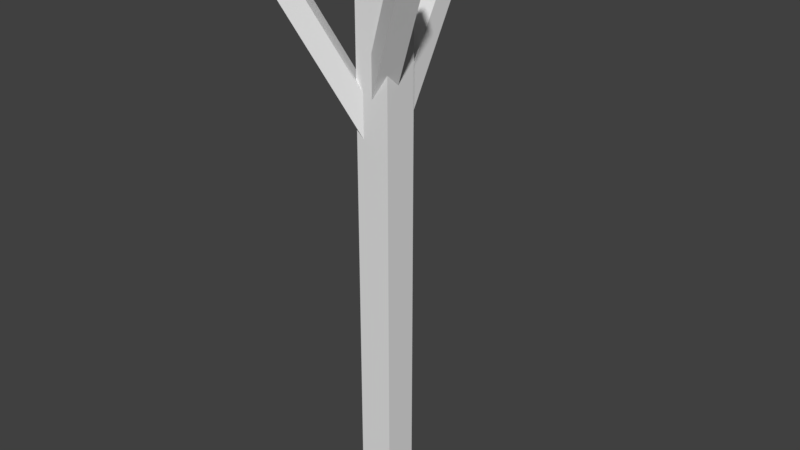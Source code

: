 # Source: Aspen_0.blend  (saved by Blender 2.79.0; exported with 4.5.12 LTS)
import bpy
from mathutils import Matrix  # noqa: F401  (used for matrix-valued properties, if any)

bpy.ops.wm.read_factory_settings(use_empty=True)
scene = bpy.context.scene
scene.name = 'Scene'

# ---- collections
col_collection_1 = bpy.data.collections.new('Collection 1'); scene.collection.children.link(col_collection_1)
col_collection_1.hide_render = True
col_collection_1.hide_viewport = True
col_collection_2 = bpy.data.collections.new('Collection 2'); scene.collection.children.link(col_collection_2)
col_collection_2.hide_render = True
col_collection_2.hide_viewport = True
col_collection_3 = bpy.data.collections.new('Collection 3'); scene.collection.children.link(col_collection_3)

# ---- materials (node trees are filled in below, after node groups)
mat_material = bpy.data.materials.new('Material')
mat_material.alpha_threshold = 0.0
mat_material.use_transparent_shadow = False
mat_material.roughness = 0.5
mat_material.line_color = (0.0, 0.0, 0.0, 1.0)

# ---- material node trees

# ---- world
world_world = bpy.data.worlds.new('World'); scene.world = world_world
world_world.color = (0.05088, 0.05088, 0.05088)
world_world.use_sun_shadow = False
world_world.sun_shadow_jitter_overblur = 0.0
world_world.cycles.sampling_method = 'MANUAL'

# ---- meshes
me_cube_002 = bpy.data.meshes.new('Cube.002')
me_cube_002.from_pydata([(0.4688, -1.248e-07, 7.5), (0.4375, 0.1875, 7.5), (0.4687, -1.9e-07, 11.75), (0.4375, -0.1875, 7.5), (0.4688, -6.333e-08, 3.25), (0.4375, 0.1875, 3.25), (0.4375, 0.1875, 11.75), (0.4375, -0.1875, 11.75), (0.4375, -0.1875, 3.25), (-1.639e-07, -0.4687, 7.5), (0.1875, -0.4375, 7.5), (-2.161e-07, -0.4688, 11.75), (-0.1875, -0.4375, 7.5), (-1.08e-07, -0.4687, 3.25), (0.1875, -0.4375, 3.25), (0.1875, -0.4375, 11.75), (-0.1875, -0.4375, 11.75), (-0.1875, -0.4375, 3.25), (-0.4688, 1.155e-07, 7.5), (-0.4375, -0.1875, 7.5), (-0.4688, 1.006e-07, 11.75), (-0.4375, 0.1875, 7.5), (-0.4688, 1.267e-07, 3.25), (-0.4375, -0.1875, 3.25), (-0.4375, -0.1875, 11.75), (-0.4375, 0.1875, 11.75), (-0.4375, 0.1875, 3.25), (1.034e-07, 0.4688, 7.5), (0.1875, 0.4375, 7.5), (1.043e-07, 0.4688, 3.25), (-0.1875, 0.4375, 7.5), (1.043e-07, 0.4687, 11.75), (0.1875, 0.4375, 11.75), (0.1875, 0.4375, 3.25), (-0.1875, 0.4375, 3.25), (-0.1875, 0.4375, 11.75), (0.4375, 0.1875, -1.0), (0.4688, 3.725e-09, -1.0), (0.4375, -0.1875, -1.0), (0.1875, 0.4375, -1.0), (8.568e-08, 0.4688, -1.0), (-0.1875, 0.4375, -1.0), (0.3438, 0.3437, 3.25), (0.3438, 0.3437, 7.5), (0.3438, 0.3437, 11.75), (0.1875, -0.4375, -1.0), (-5.215e-08, -0.4687, -1.0), (-0.1875, -0.4375, -1.0), (0.3437, -0.3438, 3.25), (0.3437, -0.3438, 7.5), (0.3437, -0.3438, 11.75), (-0.4375, -0.1875, -1.0), (-0.4687, 1.416e-07, -1.0), (-0.4375, 0.1875, -1.0), (-0.3438, -0.3437, 3.25), (-0.3438, -0.3437, 7.5), (-0.3438, -0.3437, 11.75), (-0.3437, 0.3438, 3.25), (-0.3437, 0.3438, 7.5), (-0.3437, 0.3438, 11.75), (0.4375, 0.1875, 16.0), (0.4687, -2.57e-07, 16.0), (0.4375, -0.1875, 16.0), (0.1875, 0.4375, 16.0), (9.313e-08, 0.4687, 16.0), (-0.1875, 0.4375, 16.0), (0.1875, -0.4375, 16.0), (-2.682e-07, -0.4688, 16.0), (-0.1875, -0.4375, 16.0), (-0.4375, -0.1875, 16.0), (-0.4688, 7.823e-08, 16.0), (-0.4375, 0.1875, 16.0), (0.3438, 0.3438, -1.0), (0.3438, -0.3438, -1.0), (-0.3438, -0.3437, -1.0), (-0.3437, 0.3438, -1.0), (0.3438, 0.3437, 16.0), (0.3437, -0.3438, 16.0), (-0.3438, -0.3437, 16.0), (-0.3437, 0.3438, 16.0), (-0.3, 1.375, 12.49), (0.3, 1.375, 12.49), (0.0, 1.607, 12.31), (0.0, 1.144, 12.67), (1.042, -0.3824, 13.36), (0.7425, -0.902, 13.36), (1.091, -0.7818, 13.21), (0.6942, -0.5026, 13.51), (-0.7717, -0.8439, 11.88), (-1.116, -0.3524, 11.88), (-1.157, -0.7472, 11.73), (-0.7309, -0.4492, 12.03), (-0.225, 1.549, 12.35), (-0.3, 0.1475, 10.38), (-0.225, 1.202, 12.62), (-0.3, 2.603, 14.6), (0.0, 2.863, 14.45), (0.0, 2.343, 14.75), (0.3, 2.603, 14.6), (0.225, 1.549, 12.35), (0.225, 1.202, 12.62), (0.3, 0.1475, 10.38), (0.0, 0.3506, 10.17), (0.0, -0.05563, 10.59), (1.154, -0.552, 13.25), (0.0304, 0.2271, 11.28), (0.8563, -0.3426, 13.47), (2.055, -0.9918, 15.44), (2.13, -1.382, 15.29), (1.68, -1.122, 15.59), (1.755, -1.511, 15.44), (0.9286, -0.9417, 13.25), (0.6313, -0.7323, 13.47), (-0.2696, -0.2925, 11.28), (0.05184, -0.182, 11.13), (-0.291, 0.1165, 11.43), (-0.9743, -0.8943, 11.77), (0.211, -0.1559, 9.801), (-0.6551, -0.6707, 11.99), (-1.754, -1.532, 13.96), (-2.139, -1.435, 13.81), (-1.714, -1.137, 14.11), (-2.098, -1.04, 13.96), (-1.232, -0.5256, 11.77), (-0.9132, -0.3021, 11.99), (-0.1332, 0.3356, 9.801), (-0.1739, -0.05917, 9.651), (0.2517, 0.2389, 9.951), (-0.225, 0.2999, 10.22), (-0.225, -0.004848, 10.54), (-0.225, 2.798, 14.48), (-0.225, 2.408, 14.71), (0.225, 0.2999, 10.22), (0.225, -0.004848, 10.54), (0.225, 2.798, 14.48), (0.225, 2.408, 14.71), (0.1215, 0.05019, 11.17), (-0.1357, 0.2741, 11.4), (2.186, -1.154, 15.33), (1.848, -0.9593, 15.55), (-0.1035, -0.3395, 11.17), (-0.3607, -0.1156, 11.4), (1.961, -1.544, 15.33), (1.623, -1.349, 15.55), (0.008318, -0.2062, 9.688), (0.3276, 0.01731, 9.913), (-1.957, -1.582, 13.84), (-1.638, -1.359, 14.07), (-0.2498, 0.1624, 9.688), (0.06944, 0.3859, 9.913), (-2.215, -1.214, 13.84), (-1.896, -0.9901, 14.07)], [], [(0, 4, 5, 1), (1, 5, 42, 43), (4, 37, 36, 5), (5, 36, 72, 42), (0, 1, 6, 2), (2, 6, 60, 61), (1, 43, 44, 6), (6, 44, 76, 60), (0, 2, 7, 3), (3, 7, 50, 49), (2, 61, 62, 7), (7, 62, 77, 50), (0, 3, 8, 4), (4, 8, 38, 37), (3, 49, 48, 8), (8, 48, 73, 38), (9, 13, 14, 10), (10, 14, 48, 49), (13, 46, 45, 14), (14, 45, 73, 48), (9, 10, 15, 11), (11, 15, 66, 67), (10, 49, 50, 15), (15, 50, 77, 66), (9, 11, 16, 12), (12, 16, 56, 55), (11, 67, 68, 16), (16, 68, 78, 56), (9, 12, 17, 13), (13, 17, 47, 46), (12, 55, 54, 17), (17, 54, 74, 47), (18, 22, 23, 19), (19, 23, 54, 55), (22, 52, 51, 23), (23, 51, 74, 54), (18, 19, 24, 20), (20, 24, 69, 70), (19, 55, 56, 24), (24, 56, 78, 69), (18, 20, 25, 21), (21, 25, 59, 58), (20, 70, 71, 25), (25, 71, 79, 59), (18, 21, 26, 22), (22, 26, 53, 52), (21, 58, 57, 26), (26, 57, 75, 53), (27, 31, 32, 28), (28, 32, 44, 43), (31, 64, 63, 32), (32, 63, 76, 44), (27, 28, 33, 29), (29, 33, 39, 40), (28, 43, 42, 33), (33, 42, 72, 39), (27, 29, 34, 30), (30, 34, 57, 58), (29, 40, 41, 34), (34, 41, 75, 57), (27, 30, 35, 31), (31, 35, 65, 64), (30, 58, 59, 35), (35, 59, 79, 65), (76, 63, 64, 65, 79, 71, 70, 69, 78, 68, 67, 66, 77, 62, 61, 60), (80, 92, 128, 93), (80, 93, 129, 94), (80, 94, 131, 95), (80, 95, 130, 92), (81, 99, 134, 98), (81, 98, 135, 100), (81, 100, 133, 101), (81, 101, 132, 99), (82, 92, 130, 96), (82, 96, 134, 99), (82, 99, 132, 102), (82, 102, 128, 92), (83, 100, 135, 97), (83, 97, 131, 94), (83, 94, 129, 103), (83, 103, 133, 100), (84, 104, 136, 105), (84, 105, 137, 106), (84, 106, 139, 107), (84, 107, 138, 104), (85, 111, 142, 110), (85, 110, 143, 112), (85, 112, 141, 113), (85, 113, 140, 111), (86, 104, 138, 108), (86, 108, 142, 111), (86, 111, 140, 114), (86, 114, 136, 104), (87, 112, 143, 109), (87, 109, 139, 106), (87, 106, 137, 115), (87, 115, 141, 112), (88, 116, 144, 117), (88, 117, 145, 118), (88, 118, 147, 119), (88, 119, 146, 116), (89, 123, 150, 122), (89, 122, 151, 124), (89, 124, 149, 125), (89, 125, 148, 123), (90, 116, 146, 120), (90, 120, 150, 123), (90, 123, 148, 126), (90, 126, 144, 116), (91, 124, 151, 121), (91, 121, 147, 118), (91, 118, 145, 127), (91, 127, 149, 124), (119, 147, 121, 151, 122, 150, 120, 146), (95, 131, 97, 135, 98, 134, 96, 130), (107, 139, 109, 143, 110, 142, 108, 138)])
_uv = me_cube_002.uv_layers.new(name='UVMap')
_uv.uv.foreach_set('vector', [0.25, 0.5, 0.25, 0.5, 0.25, 0.5, 0.25, 0.5, 0.25, 0.5, 0.25, 0.5, 0.25, 0.5, 0.25, 0.5, 0.25, 0.5, 0.25, 0.5, 0.25, 0.5, 0.25, 0.5, 0.25, 0.5, 0.25, 0.5, 0.25, 0.5, 0.25, 0.5, 0.25, 0.5, 0.25, 0.5, 0.25, 0.5, 0.25, 0.5, 0.25, 0.5, 0.25, 0.5, 0.25, 0.5, 0.25, 0.5, 0.25, 0.5, 0.25, 0.5, 0.25, 0.5, 0.25, 0.5, 0.25, 0.5, 0.25, 0.5, 0.25, 0.5, 0.25, 0.5, 0.25, 0.5, 0.25, 0.5, 0.25, 0.5, 0.25, 0.5, 0.25, 0.5, 0.25, 0.5, 0.25, 0.5, 0.25, 0.5, 0.25, 0.5, 0.25, 0.5, 0.25, 0.5, 0.25, 0.5, 0.25, 0.5, 0.25, 0.5, 0.25, 0.5, 0.25, 0.5, 0.25, 0.5, 0.25, 0.5, 0.25, 0.5, 0.25, 0.5, 0.25, 0.5, 0.25, 0.5, 0.25, 0.5, 0.25, 0.5, 0.25, 0.5, 0.25, 0.5, 0.25, 0.5, 0.25, 0.5, 0.25, 0.5, 0.25, 0.5, 0.25, 0.5, 0.25, 0.5, 0.25, 0.5, 0.25, 0.5, 0.25, 0.5, 0.25, 0.5, 0.25, 0.5, 0.25, 0.5, 0.25, 0.5, 0.25, 0.5, 0.25, 0.5, 0.25, 0.5, 0.25, 0.5, 0.25, 0.5, 0.25, 0.5, 0.25, 0.5, 0.25, 0.5, 0.25, 0.5, 0.25, 0.5, 0.25, 0.5, 0.25, 0.5, 0.25, 0.5, 0.25, 0.5, 0.25, 0.5, 0.25, 0.5, 0.25, 0.5, 0.25, 0.5, 0.25, 0.5, 0.25, 0.5, 0.25, 0.5, 0.25, 0.5, 0.25, 0.5, 0.25, 0.5, 0.25, 0.5, 0.25, 0.5, 0.25, 0.5, 0.25, 0.5, 0.25, 0.5, 0.25, 0.5, 0.25, 0.5, 0.25, 0.5, 0.25, 0.5, 0.25, 0.5, 0.25, 0.5, 0.25, 0.5, 0.25, 0.5, 0.25, 0.5, 0.25, 0.5, 0.25, 0.5, 0.25, 0.5, 0.25, 0.5, 0.25, 0.5, 0.25, 0.5, 0.25, 0.5, 0.25, 0.5, 0.25, 0.5, 0.25, 0.5, 0.25, 0.5, 0.25, 0.5, 0.25, 0.5, 0.25, 0.5, 0.25, 0.5, 0.25, 0.5, 0.25, 0.5, 0.25, 0.5, 0.25, 0.5, 0.25, 0.5, 0.25, 0.5, 0.25, 0.5, 0.25, 0.5, 0.25, 0.5, 0.25, 0.5, 0.25, 0.5, 0.25, 0.5, 0.25, 0.5, 0.25, 0.5, 0.25, 0.5, 0.25, 0.5, 0.25, 0.5, 0.25, 0.5, 0.25, 0.5, 0.25, 0.5, 0.25, 0.5, 0.25, 0.5, 0.25, 0.5, 0.25, 0.5, 0.25, 0.5, 0.25, 0.5, 0.25, 0.5, 0.25, 0.5, 0.25, 0.5, 0.25, 0.5, 0.25, 0.5, 0.25, 0.5, 0.25, 0.5, 0.25, 0.5, 0.25, 0.5, 0.25, 0.5, 0.25, 0.5, 0.25, 0.5, 0.25, 0.5, 0.25, 0.5, 0.25, 0.5, 0.25, 0.5, 0.25, 0.5, 0.25, 0.5, 0.25, 0.5, 0.25, 0.5, 0.25, 0.5, 0.25, 0.5, 0.25, 0.5, 0.25, 0.5, 0.25, 0.5, 0.25, 0.5, 0.25, 0.5, 0.25, 0.5, 0.25, 0.5, 0.25, 0.5, 0.25, 0.5, 0.25, 0.5, 0.25, 0.5, 0.25, 0.5, 0.25, 0.5, 0.25, 0.5, 0.25, 0.5, 0.25, 0.5, 0.25, 0.5, 0.25, 0.5, 0.25, 0.5, 0.25, 0.5, 0.25, 0.5, 0.25, 0.5, 0.25, 0.5, 0.25, 0.5, 0.25, 0.5, 0.25, 0.5, 0.25, 0.5, 0.25, 0.5, 0.25, 0.5, 0.25, 0.5, 0.25, 0.5, 0.25, 0.5, 0.25, 0.5, 0.25, 0.5, 0.25, 0.5, 0.25, 0.5, 0.25, 0.5, 0.25, 0.5, 0.25, 0.5, 0.25, 0.5, 0.25, 0.5, 0.25, 0.5, 0.25, 0.5, 0.25, 0.5, 0.25, 0.5, 0.25, 0.5, 0.25, 0.5, 0.25, 0.5, 0.25, 0.5, 0.25, 0.5, 0.25, 0.5, 0.25, 0.5, 0.25, 0.5, 0.25, 0.5, 0.25, 0.5, 0.25, 0.5, 0.25, 0.5, 0.25, 0.5, 0.25, 0.5, 0.25, 0.5, 0.25, 0.5, 0.25, 0.5, 0.25, 0.5, 0.25, 0.5, 0.25, 0.5, 0.25, 0.5, 0.25, 0.5, 0.25, 0.5, 0.25, 0.5, 0.25, 0.5, 0.25, 0.5, 0.25, 0.5, 0.25, 0.5, 0.25, 0.5, 0.25, 0.5, 0.25, 0.5, 0.25, 0.5, 0.25, 0.5, 0.25, 0.5, 0.25, 0.5, 0.25, 0.5, 0.25, 0.5, 0.25, 0.5, 0.25, 0.5, 0.75, 0.5, 0.75, 0.5, 0.75, 0.5, 0.75, 0.5, 0.75, 0.5, 0.75, 0.5, 0.75, 0.5, 0.75, 0.5, 0.75, 0.5, 0.75, 0.5, 0.75, 0.5, 0.75, 0.5, 0.75, 0.5, 0.75, 0.5, 0.75, 0.5, 0.75, 0.5, 0.25, 0.5, 0.25, 0.5, 0.25, 0.5, 0.25, 0.5, 0.25, 0.5, 0.25, 0.5, 0.25, 0.5, 0.25, 0.5, 0.25, 0.5, 0.25, 0.5, 0.25, 0.5, 0.25, 0.5, 0.25, 0.5, 0.25, 0.5, 0.25, 0.5, 0.25, 0.5, 0.25, 0.5, 0.25, 0.5, 0.25, 0.5, 0.25, 0.5, 0.25, 0.5, 0.25, 0.5, 0.25, 0.5, 0.25, 0.5, 0.25, 0.5, 0.25, 0.5, 0.25, 0.5, 0.25, 0.5, 0.25, 0.5, 0.25, 0.5, 0.25, 0.5, 0.25, 0.5, 0.25, 0.5, 0.25, 0.5, 0.25, 0.5, 0.25, 0.5, 0.25, 0.5, 0.25, 0.5, 0.25, 0.5, 0.25, 0.5, 0.25, 0.5, 0.25, 0.5, 0.25, 0.5, 0.25, 0.5, 0.25, 0.5, 0.25, 0.5, 0.25, 0.5, 0.25, 0.5, 0.25, 0.5, 0.25, 0.5, 0.25, 0.5, 0.25, 0.5, 0.25, 0.5, 0.25, 0.5, 0.25, 0.5, 0.25, 0.5, 0.25, 0.5, 0.25, 0.5, 0.25, 0.5, 0.25, 0.5, 0.25, 0.5, 0.25, 0.5, 0.25, 0.5, 0.25, 0.5, 0.25, 0.5, 0.25, 0.5, 0.25, 0.5, 0.25, 0.5, 0.25, 0.5, 0.25, 0.5, 0.25, 0.5, 0.25, 0.5, 0.25, 0.5, 0.25, 0.5, 0.25, 0.5, 0.25, 0.5, 0.25, 0.5, 0.25, 0.5, 0.25, 0.5, 0.25, 0.5, 0.25, 0.5, 0.25, 0.5, 0.25, 0.5, 0.25, 0.5, 0.25, 0.5, 0.25, 0.5, 0.25, 0.5, 0.25, 0.5, 0.25, 0.5, 0.25, 0.5, 0.25, 0.5, 0.25, 0.5, 0.25, 0.5, 0.25, 0.5, 0.25, 0.5, 0.25, 0.5, 0.25, 0.5, 0.25, 0.5, 0.25, 0.5, 0.25, 0.5, 0.25, 0.5, 0.25, 0.5, 0.25, 0.5, 0.25, 0.5, 0.25, 0.5, 0.25, 0.5, 0.25, 0.5, 0.25, 0.5, 0.25, 0.5, 0.25, 0.5, 0.25, 0.5, 0.25, 0.5, 0.25, 0.5, 0.25, 0.5, 0.25, 0.5, 0.25, 0.5, 0.25, 0.5, 0.25, 0.5, 0.25, 0.5, 0.25, 0.5, 0.25, 0.5, 0.25, 0.5, 0.25, 0.5, 0.25, 0.5, 0.25, 0.5, 0.25, 0.5, 0.25, 0.5, 0.25, 0.5, 0.25, 0.5, 0.25, 0.5, 0.25, 0.5, 0.25, 0.5, 0.25, 0.5, 0.25, 0.5, 0.25, 0.5, 0.25, 0.5, 0.25, 0.5, 0.25, 0.5, 0.25, 0.5, 0.25, 0.5, 0.25, 0.5, 0.25, 0.5, 0.25, 0.5, 0.25, 0.5, 0.25, 0.5, 0.25, 0.5, 0.25, 0.5, 0.25, 0.5, 0.25, 0.5, 0.25, 0.5, 0.25, 0.5, 0.25, 0.5, 0.25, 0.5, 0.25, 0.5, 0.25, 0.5, 0.25, 0.5, 0.25, 0.5, 0.25, 0.5, 0.25, 0.5, 0.25, 0.5, 0.25, 0.5, 0.25, 0.5, 0.25, 0.5, 0.25, 0.5, 0.25, 0.5, 0.25, 0.5, 0.25, 0.5, 0.25, 0.5, 0.25, 0.5, 0.25, 0.5, 0.25, 0.5, 0.25, 0.5, 0.25, 0.5, 0.25, 0.5, 0.25, 0.5, 0.25, 0.5, 0.25, 0.5, 0.25, 0.5, 0.25, 0.5, 0.25, 0.5, 0.25, 0.5, 0.25, 0.5, 0.25, 0.5, 0.25, 0.5, 0.25, 0.5, 0.25, 0.5, 0.25, 0.5, 0.25, 0.5, 0.25, 0.5, 0.25, 0.5, 0.25, 0.5, 0.25, 0.5, 0.75, 0.5, 0.75, 0.5, 0.75, 0.5, 0.75, 0.5, 0.75, 0.5, 0.75, 0.5, 0.75, 0.5, 0.75, 0.5, 0.75, 0.5, 0.75, 0.5, 0.75, 0.5, 0.75, 0.5, 0.75, 0.5, 0.75, 0.5, 0.75, 0.5, 0.75, 0.5, 0.75, 0.5, 0.75, 0.5, 0.75, 0.5, 0.75, 0.5, 0.75, 0.5, 0.75, 0.5, 0.75, 0.5, 0.75, 0.5])
me_cube_002.materials.append(mat_material)
me_cube_002.use_remesh_preserve_volume = False
me_cube_002.use_remesh_preserve_attributes = False
me_cube_002.use_mirror_vertex_groups = False
me_cube_002.update()
me_cube_001 = bpy.data.meshes.new('Cube.001')
me_cube_001.from_pydata([(0.5, -1.341e-07, 7.5), (-1.788e-07, -0.5, 7.5), (-0.5, 1.192e-07, 7.5), (1.118e-07, 0.5, 7.5), (0.5, 0.0, -1.0), (8.941e-08, 0.5, -1.0), (0.375, 0.375, 7.5), (-5.96e-08, -0.5, -1.0), (0.375, -0.375, 7.5), (-0.5, 1.49e-07, -1.0), (-0.375, -0.375, 7.5), (-0.375, 0.375, 7.5), (0.5, -2.682e-07, 16.0), (1.043e-07, 0.5, 16.0), (-2.831e-07, -0.5, 16.0), (-0.5, 8.941e-08, 16.0), (0.375, 0.375, -1.0), (0.375, -0.375, -1.0), (-0.375, -0.375, -1.0), (-0.375, 0.375, -1.0), (0.375, 0.375, 16.0), (0.375, -0.375, 16.0), (-0.375, -0.375, 16.0), (-0.375, 0.375, 16.0), (-0.3, 0.464, 10.29), (-0.3, -0.05563, 10.59), (-0.3, 2.863, 14.45), (-0.3, 2.343, 14.75), (0.3, 0.464, 10.29), (0.3, -0.05563, 10.59), (0.3, 2.863, 14.45), (0.3, 2.343, 14.75), (0.2018, 0.07783, 11.13), (-0.2482, 0.3376, 11.43), (2.28, -1.122, 15.29), (1.83, -0.8619, 15.59), (-0.09816, -0.4418, 11.13), (-0.5482, -0.182, 11.43), (1.98, -1.641, 15.29), (1.53, -1.382, 15.59), (-0.00187, -0.3049, 9.651), (0.4238, -0.006872, 9.951), (-1.967, -1.681, 13.81), (-1.541, -1.383, 14.11), (-0.346, 0.1866, 9.651), (0.07963, 0.4846, 9.951), (-2.311, -1.189, 13.81), (-1.886, -0.8915, 14.11)], [], [(0, 4, 16, 6), (0, 6, 20, 12), (0, 12, 21, 8), (0, 8, 17, 4), (1, 7, 17, 8), (1, 8, 21, 14), (1, 14, 22, 10), (1, 10, 18, 7), (2, 9, 18, 10), (2, 10, 22, 15), (2, 15, 23, 11), (2, 11, 19, 9), (3, 13, 20, 6), (3, 6, 16, 5), (3, 5, 19, 11), (3, 11, 23, 13), (20, 13, 23, 15, 22, 14, 21, 12), (24, 25, 27, 26), (26, 27, 31, 30), (30, 31, 29, 28), (26, 30, 28, 24), (31, 27, 25, 29), (32, 33, 35, 34), (34, 35, 39, 38), (38, 39, 37, 36), (34, 38, 36, 32), (39, 35, 33, 37), (40, 41, 43, 42), (42, 43, 47, 46), (46, 47, 45, 44), (42, 46, 44, 40), (47, 43, 41, 45)])
_uv = me_cube_001.uv_layers.new(name='UVMap')
_uv.uv.foreach_set('vector', [0.25, 0.5, 0.25, 0.5, 0.25, 0.5, 0.25, 0.5, 0.25, 0.5, 0.25, 0.5, 0.25, 0.5, 0.25, 0.5, 0.25, 0.5, 0.25, 0.5, 0.25, 0.5, 0.25, 0.5, 0.25, 0.5, 0.25, 0.5, 0.25, 0.5, 0.25, 0.5, 0.25, 0.5, 0.25, 0.5, 0.25, 0.5, 0.25, 0.5, 0.25, 0.5, 0.25, 0.5, 0.25, 0.5, 0.25, 0.5, 0.25, 0.5, 0.25, 0.5, 0.25, 0.5, 0.25, 0.5, 0.25, 0.5, 0.25, 0.5, 0.25, 0.5, 0.25, 0.5, 0.25, 0.5, 0.25, 0.5, 0.25, 0.5, 0.25, 0.5, 0.25, 0.5, 0.25, 0.5, 0.25, 0.5, 0.25, 0.5, 0.25, 0.5, 0.25, 0.5, 0.25, 0.5, 0.25, 0.5, 0.25, 0.5, 0.25, 0.5, 0.25, 0.5, 0.25, 0.5, 0.25, 0.5, 0.25, 0.5, 0.25, 0.5, 0.25, 0.5, 0.25, 0.5, 0.25, 0.5, 0.25, 0.5, 0.25, 0.5, 0.25, 0.5, 0.25, 0.5, 0.25, 0.5, 0.25, 0.5, 0.25, 0.5, 0.25, 0.5, 0.25, 0.5, 0.25, 0.5, 0.75, 0.5, 0.75, 0.5, 0.75, 0.5, 0.75, 0.5, 0.75, 0.5, 0.75, 0.5, 0.75, 0.5, 0.75, 0.5, 0.25, 0.5, 0.25, 0.5, 0.25, 0.5, 0.25, 0.5, 0.75, 0.5, 0.75, 0.5, 0.75, 0.5, 0.75, 0.5, 0.25, 0.5, 0.25, 0.5, 0.25, 0.5, 0.25, 0.5, 0.25, 0.5, 0.25, 0.5, 0.25, 0.5, 0.25, 0.5, 0.25, 0.5, 0.25, 0.5, 0.25, 0.5, 0.25, 0.5, 0.25, 0.5, 0.25, 0.5, 0.25, 0.5, 0.25, 0.5, 0.75, 0.5, 0.75, 0.5, 0.75, 0.5, 0.75, 0.5, 0.25, 0.5, 0.25, 0.5, 0.25, 0.5, 0.25, 0.5, 0.25, 0.5, 0.25, 0.5, 0.25, 0.5, 0.25, 0.5, 0.25, 0.5, 0.25, 0.5, 0.25, 0.5, 0.25, 0.5, 0.25, 0.5, 0.25, 0.5, 0.25, 0.5, 0.25, 0.5, 0.75, 0.5, 0.75, 0.5, 0.75, 0.5, 0.75, 0.5, 0.25, 0.5, 0.25, 0.5, 0.25, 0.5, 0.25, 0.5, 0.25, 0.5, 0.25, 0.5, 0.25, 0.5, 0.25, 0.5, 0.25, 0.5, 0.25, 0.5, 0.25, 0.5, 0.25, 0.5])
me_cube_001.materials.append(mat_material)
me_cube_001.use_remesh_preserve_volume = False
me_cube_001.use_remesh_preserve_attributes = False
me_cube_001.use_mirror_vertex_groups = False
me_cube_001.update()
me_cube = bpy.data.meshes.new('Cube')
me_cube.from_pydata([(0.5, 0.5, -1.0), (0.5, -0.5, -1.0), (-0.5, -0.5, -1.0), (-0.5, 0.5, -1.0), (0.5, 0.5, 16.0), (0.5, -0.5, 16.0), (-0.5, -0.5, 16.0), (-0.5, 0.5, 16.0), (-0.3, 0.464, 10.29), (-0.3, -0.05563, 10.59), (-0.3, 2.863, 14.45), (-0.3, 2.343, 14.75), (0.3, 0.464, 10.29), (0.3, -0.05563, 10.59), (0.3, 2.863, 14.45), (0.3, 2.343, 14.75), (0.2018, 0.07783, 11.13), (-0.2482, 0.3376, 11.43), (2.28, -1.122, 15.29), (1.83, -0.8619, 15.59), (-0.09816, -0.4418, 11.13), (-0.5482, -0.182, 11.43), (1.98, -1.641, 15.29), (1.53, -1.382, 15.59), (-0.00187, -0.3049, 9.651), (0.4238, -0.006872, 9.951), (-1.967, -1.681, 13.81), (-1.541, -1.383, 14.11), (-0.346, 0.1866, 9.651), (0.07963, 0.4846, 9.951), (-2.311, -1.189, 13.81), (-1.886, -0.8915, 14.11)], [], [(4, 7, 6, 5), (0, 4, 5, 1), (1, 5, 6, 2), (2, 6, 7, 3), (4, 0, 3, 7), (8, 9, 11, 10), (10, 11, 15, 14), (14, 15, 13, 12), (10, 14, 12, 8), (15, 11, 9, 13), (16, 17, 19, 18), (18, 19, 23, 22), (22, 23, 21, 20), (18, 22, 20, 16), (23, 19, 17, 21), (24, 25, 27, 26), (26, 27, 31, 30), (30, 31, 29, 28), (26, 30, 28, 24), (31, 27, 25, 29)])
_uv = me_cube.uv_layers.new(name='UVMap')
_uv.uv.foreach_set('vector', [0.75, 0.5, 0.75, 0.5, 0.75, 0.5, 0.75, 0.5, 0.25, 0.5, 0.25, 0.5, 0.25, 0.5, 0.25, 0.5, 0.25, 0.5, 0.25, 0.5, 0.25, 0.5, 0.25, 0.5, 0.25, 0.5, 0.25, 0.5, 0.25, 0.5, 0.25, 0.5, 0.25, 0.5, 0.25, 0.5, 0.25, 0.5, 0.25, 0.5, 0.25, 0.5, 0.25, 0.5, 0.25, 0.5, 0.25, 0.5, 0.75, 0.5, 0.75, 0.5, 0.75, 0.5, 0.75, 0.5, 0.25, 0.5, 0.25, 0.5, 0.25, 0.5, 0.25, 0.5, 0.25, 0.5, 0.25, 0.5, 0.25, 0.5, 0.25, 0.5, 0.25, 0.5, 0.25, 0.5, 0.25, 0.5, 0.25, 0.5, 0.25, 0.5, 0.25, 0.5, 0.25, 0.5, 0.25, 0.5, 0.75, 0.5, 0.75, 0.5, 0.75, 0.5, 0.75, 0.5, 0.25, 0.5, 0.25, 0.5, 0.25, 0.5, 0.25, 0.5, 0.25, 0.5, 0.25, 0.5, 0.25, 0.5, 0.25, 0.5, 0.25, 0.5, 0.25, 0.5, 0.25, 0.5, 0.25, 0.5, 0.25, 0.5, 0.25, 0.5, 0.25, 0.5, 0.25, 0.5, 0.75, 0.5, 0.75, 0.5, 0.75, 0.5, 0.75, 0.5, 0.25, 0.5, 0.25, 0.5, 0.25, 0.5, 0.25, 0.5, 0.25, 0.5, 0.25, 0.5, 0.25, 0.5, 0.25, 0.5, 0.25, 0.5, 0.25, 0.5, 0.25, 0.5, 0.25, 0.5])
me_cube.materials.append(mat_material)
me_cube.use_remesh_preserve_volume = False
me_cube.use_remesh_preserve_attributes = False
me_cube.use_mirror_vertex_groups = False
me_cube.update()

# ---- objects
ob_model_0 = bpy.data.objects.new('Model_0', me_cube_002)
ob_model_1 = bpy.data.objects.new('Model_1', me_cube_001)
ob_model_2 = bpy.data.objects.new('Model_2', me_cube)

# ---- transforms, parenting, visibility, modifiers, constraints
ob_model_0.location = (0.0, 0.0, 0.0)
ob_model_0.lock_rotations_4d = False
ob_model_0.empty_display_type = 'ARROWS'
ob_model_0.lineart.crease_threshold = 0.0
ob_model_1.location = (0.0, 0.0, 0.0)
ob_model_1.lock_rotations_4d = False
ob_model_1.empty_display_type = 'ARROWS'
ob_model_1.lineart.crease_threshold = 0.0
ob_model_2.location = (0.0, 0.0, 0.0)
ob_model_2.lock_rotations_4d = False
ob_model_2.empty_display_type = 'ARROWS'
ob_model_2.lineart.crease_threshold = 0.0

# ---- collection membership
col_collection_1.objects.link(ob_model_0)
col_collection_2.objects.link(ob_model_1)
col_collection_3.objects.link(ob_model_2)

# ---- scene / render settings (as saved in the file)
scene.frame_start = 1; scene.frame_end = 250; scene.frame_set(1)
scene.render.engine = 'BLENDER_EEVEE_NEXT'
scene.render.resolution_percentage = 50
scene.render.dither_intensity = 0.0
scene.cycles.use_denoising = False
scene.cycles.samples = 128
scene.cycles.sampling_pattern = 'TABULATED_SOBOL'
scene.cycles.use_adaptive_sampling = False
scene.cycles.use_light_tree = False
scene.cycles.blur_glossy = 0.0
scene.cycles.sample_clamp_indirect = 0.0
scene.view_settings.view_transform = 'Standard'
bpy.context.view_layer.update()

# ---- added for rendering (the .blend has no active camera and no usable light): camera, sun
cam_auto = bpy.data.cameras.new('AutoCamera')
cam_auto.lens = 50.0
cam_auto.sensor_width = 36.0
cam_auto.clip_end = 1000.0
ob_auto_camera = bpy.data.objects.new('AutoCamera', cam_auto)
scene.collection.objects.link(ob_auto_camera)
ob_auto_camera.location = (16.8101, -19.6001, 20.9608)
ob_auto_camera.rotation_euler = (1.09748, -7.21219e-08, 0.694738)
scene.camera = ob_auto_camera
light_auto_sun = bpy.data.lights.new('AutoSun', 'SUN')
light_auto_sun.energy = 3.0
light_auto_sun.angle = 0.0523599
ob_auto_sun = bpy.data.objects.new('AutoSun', light_auto_sun)
scene.collection.objects.link(ob_auto_sun)
ob_auto_sun.rotation_euler = (0.872665, 0.174533, 0.523599)
bpy.context.view_layer.update()
